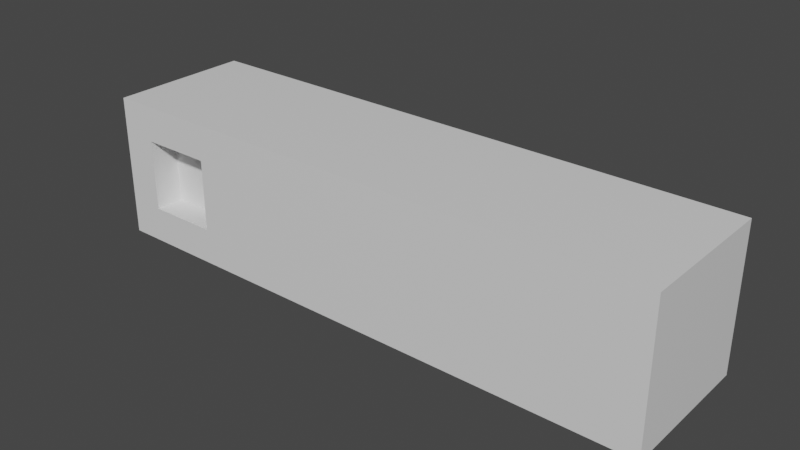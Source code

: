 # Source: glass.blend  (saved by Blender 3.2.14; exported with 4.5.12 LTS)
import bpy
from mathutils import Matrix  # noqa: F401  (used for matrix-valued properties, if any)

bpy.ops.wm.read_factory_settings(use_empty=True)
scene = bpy.context.scene
scene.name = 'Scene'

# ---- collections
col_collection = bpy.data.collections.new('Collection'); scene.collection.children.link(col_collection)

# ---- materials (node trees are filled in below, after node groups)
mat_material = bpy.data.materials.new('Material')
mat_material.alpha_threshold = 0.0
mat_material.use_transparent_shadow = False
mat_material.line_color = (0.0, 0.0, 0.0, 1.0)

# ---- material node trees
mat_material.use_nodes = True; mat_material.node_tree.nodes.clear()
_N = mat_material.node_tree.nodes; _L = mat_material.node_tree.links
n0 = _N.new('ShaderNodeOutputMaterial'); n0.name = 'Material Output'; n0.location = (300, 300)
n1 = _N.new('ShaderNodeBsdfPrincipled'); n1.name = 'Principled BSDF'; n1.location = (10, 300)
n1.distribution = 'GGX'
n1.subsurface_method = 'RANDOM_WALK_SKIN'
n1.inputs[2].default_value = 0.4
n1.inputs[3].default_value = 1.45
n1.inputs[27].default_value = (0.0, 0.0, 0.0, 1.0)
n1.inputs[28].default_value = 1.0
_L.new(n1.outputs[0], n0.inputs[0])
n0.is_active_output = True

# ---- world
world_world = bpy.data.worlds.new('World'); scene.world = world_world
world_world.use_nodes = True; world_world.node_tree.nodes.clear()
_N = world_world.node_tree.nodes; _L = world_world.node_tree.links
n0 = _N.new('ShaderNodeOutputWorld'); n0.name = 'World Output'; n0.location = (300, 300)
n1 = _N.new('ShaderNodeBackground'); n1.name = 'Background'; n1.location = (10, 300)
n1.inputs[0].default_value = (0.05088, 0.05088, 0.05088, 1.0)
_L.new(n1.outputs[0], n0.inputs[0])
n0.is_active_output = True
world_world.color = (0.05088, 0.05088, 0.05088)
world_world.use_sun_shadow = False
world_world.sun_shadow_jitter_overblur = 0.0

# ---- meshes
me_cube = bpy.data.meshes.new('Cube')
me_cube.from_pydata([(0.5, 0.5, 0.5), (0.5, 0.5, -0.5), (0.5, -0.5, 0.5), (0.5, -0.5, -0.5), (-0.5, 0.5, 0.5), (-0.5, 0.5, -0.5), (-0.5, -0.5, 0.5), (-0.5, -0.5, -0.5), (-0.5, 0.25, -0.25), (-0.5, -0.25, -0.25), (-0.5, -0.25, 0.25), (-0.5, 0.25, 0.25), (-0.3, 0.25, -0.25), (-0.3, -0.25, -0.25), (-0.3, -0.25, 0.25), (-0.3, 0.25, 0.25), (-0.25, -0.5, -0.25), (-0.25, -0.5, 0.25), (0.25, -0.5, 0.25), (0.25, -0.5, -0.25), (-0.25, -0.3, -0.25), (-0.25, -0.3, 0.25), (0.25, -0.3, 0.25), (0.25, -0.3, -0.25), (0.5, 0.25, 0.25), (0.5, 0.25, -0.25), (0.5, -0.25, 0.25), (0.5, -0.25, -0.25), (0.3, 0.25, 0.25), (0.3, 0.25, -0.25), (0.3, -0.25, 0.25), (0.3, -0.25, -0.25), (0.25, 0.5, -0.25), (-0.25, 0.5, -0.25), (0.25, 0.5, 0.25), (-0.25, 0.5, 0.25), (0.25, 0.3, -0.25), (-0.25, 0.3, -0.25), (0.25, 0.3, 0.25), (-0.25, 0.3, 0.25), (5.293e-08, -0.0938, -0.0938), (5.293e-08, -0.1327, 0.0), (5.293e-08, -0.0938, 0.0938), (-0.06633, -0.06633, -0.0938), (-0.0938, -0.0938, 0.0), (-0.06633, -0.06633, 0.0938), (-0.0938, -2.246e-08, -0.0938), (-0.1327, -2.642e-08, 0.0), (-0.0938, -2.246e-08, 0.0938), (-0.06633, 0.06633, -0.0938), (-0.0938, 0.0938, 0.0), (-0.06633, 0.06633, 0.0938), (5.293e-08, -2.217e-08, 0.1327), (4.868e-08, 0.0938, -0.0938), (5.263e-08, 0.1327, 0.0), (4.868e-08, 0.0938, 0.0938), (6.113e-08, -1.397e-08, -0.1327), (0.06633, 0.06633, -0.0938), (0.0938, 0.0938, 0.0), (0.06633, 0.06633, 0.0938), (0.0938, -2.246e-08, -0.0938), (0.1327, -2.642e-08, 0.0), (0.0938, -2.246e-08, 0.0938), (0.06633, -0.06633, -0.0938), (0.0938, -0.0938, 0.0), (0.06633, -0.06633, 0.0938)], [], [(0, 4, 6, 2), (6, 7, 16, 17), (5, 7, 9, 8), (5, 1, 3, 7), (0, 2, 26, 24), (0, 1, 32, 34), (11, 8, 12, 15), (6, 4, 11, 10), (4, 5, 8, 11), (7, 6, 10, 9), (13, 14, 15, 12), (8, 9, 13, 12), (10, 11, 15, 14), (9, 10, 14, 13), (18, 17, 21, 22), (7, 3, 19, 16), (2, 6, 17, 18), (3, 2, 18, 19), (23, 22, 21, 20), (17, 16, 20, 21), (16, 19, 23, 20), (19, 18, 22, 23), (27, 25, 29, 31), (2, 3, 27, 26), (1, 0, 24, 25), (3, 1, 25, 27), (29, 28, 30, 31), (26, 27, 31, 30), (24, 26, 30, 28), (25, 24, 28, 29), (35, 34, 38, 39), (5, 4, 35, 33), (1, 5, 33, 32), (4, 0, 34, 35), (37, 39, 38, 36), (34, 32, 36, 38), (33, 35, 39, 37), (32, 33, 37, 36), (41, 40, 43, 44), (42, 41, 44, 45), (40, 56, 43), (52, 42, 45), (45, 44, 47, 48), (43, 56, 46), (52, 45, 48), (44, 43, 46, 47), (48, 47, 50, 51), (46, 56, 49), (52, 48, 51), (47, 46, 49, 50), (50, 49, 53, 54), (51, 50, 54, 55), (49, 56, 53), (52, 51, 55), (52, 55, 59), (54, 53, 57, 58), (55, 54, 58, 59), (53, 56, 57), (52, 59, 62), (58, 57, 60, 61), (59, 58, 61, 62), (57, 56, 60), (52, 62, 65), (61, 60, 63, 64), (62, 61, 64, 65), (60, 56, 63), (52, 65, 42), (64, 63, 40, 41), (65, 64, 41, 42), (63, 56, 40)])
_uv = me_cube.uv_layers.new(name='UVMap')
_uv.uv.foreach_set('vector', [0.625, 0.5, 0.875, 0.5, 0.875, 0.75, 0.625, 0.75, 0.625, 1.0, 0.375, 1.0, 0.375, 1.0, 0.625, 1.0, 0.125, 0.5, 0.125, 0.75, 0.125, 0.75, 0.125, 0.5, 0.125, 0.5, 0.375, 0.5, 0.375, 0.75, 0.125, 0.75, 0.625, 0.5, 0.625, 0.75, 0.625, 0.75, 0.625, 0.5, 0.625, 0.5, 0.375, 0.5, 0.375, 0.5, 0.625, 0.5, 0.625, 0.25, 0.375, 0.25, 0.375, 0.25, 0.625, 0.25, 0.875, 0.75, 0.875, 0.5, 0.875, 0.5, 0.875, 0.75, 0.625, 0.25, 0.375, 0.25, 0.375, 0.25, 0.625, 0.25, 0.375, 1.0, 0.625, 1.0, 0.625, 1.0, 0.375, 1.0, 0.375, 0.0, 0.625, 0.0, 0.625, 0.25, 0.375, 0.25, 0.125, 0.5, 0.125, 0.75, 0.125, 0.75, 0.125, 0.5, 0.875, 0.75, 0.875, 0.5, 0.875, 0.5, 0.875, 0.75, 0.375, 1.0, 0.625, 1.0, 0.625, 1.0, 0.375, 1.0, 0.625, 0.75, 0.875, 0.75, 0.875, 0.75, 0.625, 0.75, 0.125, 0.75, 0.375, 0.75, 0.375, 0.75, 0.125, 0.75, 0.625, 0.75, 0.875, 0.75, 0.875, 0.75, 0.625, 0.75, 0.375, 0.75, 0.625, 0.75, 0.625, 0.75, 0.375, 0.75, 0.375, 0.75, 0.625, 0.75, 0.625, 1.0, 0.375, 1.0, 0.625, 1.0, 0.375, 1.0, 0.375, 1.0, 0.625, 1.0, 0.125, 0.75, 0.375, 0.75, 0.375, 0.75, 0.125, 0.75, 0.375, 0.75, 0.625, 0.75, 0.625, 0.75, 0.375, 0.75, 0.375, 0.75, 0.375, 0.5, 0.375, 0.5, 0.375, 0.75, 0.625, 0.75, 0.375, 0.75, 0.375, 0.75, 0.625, 0.75, 0.375, 0.5, 0.625, 0.5, 0.625, 0.5, 0.375, 0.5, 0.375, 0.75, 0.375, 0.5, 0.375, 0.5, 0.375, 0.75, 0.375, 0.5, 0.625, 0.5, 0.625, 0.75, 0.375, 0.75, 0.625, 0.75, 0.375, 0.75, 0.375, 0.75, 0.625, 0.75, 0.625, 0.5, 0.625, 0.75, 0.625, 0.75, 0.625, 0.5, 0.375, 0.5, 0.625, 0.5, 0.625, 0.5, 0.375, 0.5, 0.875, 0.5, 0.625, 0.5, 0.625, 0.5, 0.875, 0.5, 0.375, 0.25, 0.625, 0.25, 0.625, 0.25, 0.375, 0.25, 0.375, 0.5, 0.125, 0.5, 0.125, 0.5, 0.375, 0.5, 0.875, 0.5, 0.625, 0.5, 0.625, 0.5, 0.875, 0.5, 0.375, 0.25, 0.625, 0.25, 0.625, 0.5, 0.375, 0.5, 0.625, 0.5, 0.375, 0.5, 0.375, 0.5, 0.625, 0.5, 0.375, 0.25, 0.625, 0.25, 0.625, 0.25, 0.375, 0.25, 0.375, 0.5, 0.125, 0.5, 0.125, 0.5, 0.375, 0.5, 0.75, 0.5, 0.75, 0.75, 0.625, 0.75, 0.625, 0.5, 0.75, 0.25, 0.75, 0.5, 0.625, 0.5, 0.625, 0.25, 0.75, 0.75, 0.6875, 1.0, 0.625, 0.75, 0.6875, 0.0, 0.75, 0.25, 0.625, 0.25, 0.625, 0.25, 0.625, 0.5, 0.5, 0.5, 0.5, 0.25, 0.625, 0.75, 0.5625, 1.0, 0.5, 0.75, 0.5625, 0.0, 0.625, 0.25, 0.5, 0.25, 0.625, 0.5, 0.625, 0.75, 0.5, 0.75, 0.5, 0.5, 0.5, 0.25, 0.5, 0.5, 0.375, 0.5, 0.375, 0.25, 0.5, 0.75, 0.4375, 1.0, 0.375, 0.75, 0.4375, 0.0, 0.5, 0.25, 0.375, 0.25, 0.5, 0.5, 0.5, 0.75, 0.375, 0.75, 0.375, 0.5, 0.375, 0.5, 0.375, 0.75, 0.25, 0.75, 0.25, 0.5, 0.375, 0.25, 0.375, 0.5, 0.25, 0.5, 0.25, 0.25, 0.375, 0.75, 0.3125, 1.0, 0.25, 0.75, 0.3125, 0.0, 0.375, 0.25, 0.25, 0.25, 0.1875, 0.0, 0.25, 0.25, 0.125, 0.25, 0.25, 0.5, 0.25, 0.75, 0.125, 0.75, 0.125, 0.5, 0.25, 0.25, 0.25, 0.5, 0.125, 0.5, 0.125, 0.25, 0.25, 0.75, 0.1875, 1.0, 0.125, 0.75, 0.0625, 0.0, 0.125, 0.25, 0.0, 0.25, 0.125, 0.5, 0.125, 0.75, 0.0, 0.75, 0.0, 0.5, 0.125, 0.25, 0.125, 0.5, 0.0, 0.5, 0.0, 0.25, 0.125, 0.75, 0.0625, 1.0, 0.0, 0.75, 0.9375, 0.0, 1.0, 0.25, 0.875, 0.25, 1.0, 0.5, 1.0, 0.75, 0.875, 0.75, 0.875, 0.5, 1.0, 0.25, 1.0, 0.5, 0.875, 0.5, 0.875, 0.25, 1.0, 0.75, 0.9375, 1.0, 0.875, 0.75, 0.8125, 0.0, 0.875, 0.25, 0.75, 0.25, 0.875, 0.5, 0.875, 0.75, 0.75, 0.75, 0.75, 0.5, 0.875, 0.25, 0.875, 0.5, 0.75, 0.5, 0.75, 0.25, 0.875, 0.75, 0.8125, 1.0, 0.75, 0.75])
me_cube.materials.append(mat_material)
me_cube.use_mirror_vertex_groups = False
me_cube.update()
me_cube_001 = bpy.data.meshes.new('Cube.001')
me_cube_001.from_pydata([(0.5, 0.5, 0.5), (0.5, 0.5, -0.5), (0.5, -0.5, 0.5), (0.5, -0.5, -0.5), (-0.5, 0.5, 0.5), (-0.5, 0.5, -0.5), (-0.5, -0.5, 0.5), (-0.5, -0.5, -0.5)], [], [(0, 4, 6, 2), (3, 2, 6, 7), (7, 6, 4, 5), (5, 1, 3, 7), (1, 0, 2, 3), (5, 4, 0, 1)])
_uv = me_cube_001.uv_layers.new(name='UVMap')
_uv.uv.foreach_set('vector', [0.625, 0.5, 0.875, 0.5, 0.875, 0.75, 0.625, 0.75, 0.375, 0.75, 0.625, 0.75, 0.625, 1.0, 0.375, 1.0, 0.375, 0.0, 0.625, 0.0, 0.625, 0.25, 0.375, 0.25, 0.125, 0.5, 0.375, 0.5, 0.375, 0.75, 0.125, 0.75, 0.375, 0.5, 0.625, 0.5, 0.625, 0.75, 0.375, 0.75, 0.375, 0.25, 0.625, 0.25, 0.625, 0.5, 0.375, 0.5])
me_cube_001.materials.append(mat_material)
me_cube_001.use_mirror_vertex_groups = False
me_cube_001.update()
me_cube_002 = bpy.data.meshes.new('Cube.002')
me_cube_002.from_pydata([(2.5, 0.5, 1.0), (2.5, 0.5, 0.0), (2.5, -0.5, 1.0), (2.5, -0.5, 0.0), (1.5, 0.5, 1.0), (1.5, 0.5, 0.0), (1.5, -0.5, 1.0), (1.5, -0.5, 0.0)], [], [(0, 4, 6, 2), (3, 2, 6, 7), (7, 6, 4, 5), (5, 1, 3, 7), (1, 0, 2, 3), (5, 4, 0, 1)])
_uv = me_cube_002.uv_layers.new(name='UVMap')
_uv.uv.foreach_set('vector', [0.625, 0.5, 0.875, 0.5, 0.875, 0.75, 0.625, 0.75, 0.375, 0.75, 0.625, 0.75, 0.625, 1.0, 0.375, 1.0, 0.375, 0.0, 0.625, 0.0, 0.625, 0.25, 0.375, 0.25, 0.125, 0.5, 0.375, 0.5, 0.375, 0.75, 0.125, 0.75, 0.375, 0.5, 0.625, 0.5, 0.625, 0.75, 0.375, 0.75, 0.375, 0.25, 0.625, 0.25, 0.625, 0.5, 0.375, 0.5])
me_cube_002.materials.append(mat_material)
me_cube_002.use_mirror_vertex_groups = False
me_cube_002.update()
me_cube_003 = bpy.data.meshes.new('Cube.003')
me_cube_003.from_pydata([(3.5, 0.5, 1.0), (3.5, 0.5, 0.0), (3.5, -0.5, 1.0), (3.5, -0.5, 0.0), (2.5, 0.5, 1.0), (2.5, 0.5, 0.0), (2.5, -0.5, 1.0), (2.5, -0.5, 0.0)], [], [(0, 4, 6, 2), (3, 2, 6, 7), (7, 6, 4, 5), (5, 1, 3, 7), (1, 0, 2, 3), (5, 4, 0, 1)])
_uv = me_cube_003.uv_layers.new(name='UVMap')
_uv.uv.foreach_set('vector', [0.625, 0.5, 0.875, 0.5, 0.875, 0.75, 0.625, 0.75, 0.375, 0.75, 0.625, 0.75, 0.625, 1.0, 0.375, 1.0, 0.375, 0.0, 0.625, 0.0, 0.625, 0.25, 0.375, 0.25, 0.125, 0.5, 0.375, 0.5, 0.375, 0.75, 0.125, 0.75, 0.375, 0.5, 0.625, 0.5, 0.625, 0.75, 0.375, 0.75, 0.375, 0.25, 0.625, 0.25, 0.625, 0.5, 0.375, 0.5])
me_cube_003.materials.append(mat_material)
me_cube_003.use_mirror_vertex_groups = False
me_cube_003.update()

# ---- objects
ob_cube = bpy.data.objects.new('Cube', me_cube)
ob_cube_001 = bpy.data.objects.new('Cube.001', me_cube_001)
ob_cube_002 = bpy.data.objects.new('Cube.002', me_cube_002)
ob_cube_003 = bpy.data.objects.new('Cube.003', me_cube_003)

# ---- transforms, parenting, visibility, modifiers, constraints
ob_cube.location = (5.99e-09, -1.557e-08, 0.5)
ob_cube.lock_rotations_4d = False
ob_cube.empty_display_type = 'ARROWS'
ob_cube.lineart.crease_threshold = 0.0
ob_cube_001.location = (1.0, 0.0, 0.5)
ob_cube_001.lock_rotations_4d = False
ob_cube_001.empty_display_type = 'ARROWS'
ob_cube_001.lineart.crease_threshold = 0.0
ob_cube_002.location = (0.0, 0.0, 0.0)
ob_cube_002.lock_rotations_4d = False
ob_cube_002.empty_display_type = 'ARROWS'
ob_cube_002.lineart.crease_threshold = 0.0
ob_cube_003.location = (0.0, 0.0, 0.0)
ob_cube_003.lock_rotations_4d = False
ob_cube_003.empty_display_type = 'ARROWS'
ob_cube_003.lineart.crease_threshold = 0.0

# ---- collection membership
col_collection.objects.link(ob_cube)
col_collection.objects.link(ob_cube_001)
col_collection.objects.link(ob_cube_002)
col_collection.objects.link(ob_cube_003)

# ---- scene / render settings (as saved in the file)
scene.frame_start = 1; scene.frame_end = 250; scene.frame_set(1)
scene.render.engine = 'BLENDER_EEVEE_NEXT'
scene.cycles.sampling_pattern = 'TABULATED_SOBOL'
scene.cycles.use_light_tree = False
scene.view_settings.view_transform = 'Filmic'
bpy.context.view_layer.update()

# ---- added for rendering (the .blend has no active camera and no usable light): camera, sun
cam_auto = bpy.data.cameras.new('AutoCamera')
cam_auto.lens = 50.0
cam_auto.sensor_width = 36.0
cam_auto.clip_end = 1000.0
ob_auto_camera = bpy.data.objects.new('AutoCamera', cam_auto)
scene.collection.objects.link(ob_auto_camera)
ob_auto_camera.location = (5.4254, -4.71047, 3.64032)
ob_auto_camera.rotation_euler = (1.09748, -7.21219e-08, 0.694738)
scene.camera = ob_auto_camera
light_auto_sun = bpy.data.lights.new('AutoSun', 'SUN')
light_auto_sun.energy = 3.0
light_auto_sun.angle = 0.0523599
ob_auto_sun = bpy.data.objects.new('AutoSun', light_auto_sun)
scene.collection.objects.link(ob_auto_sun)
ob_auto_sun.rotation_euler = (0.872665, 0.174533, 0.523599)
bpy.context.view_layer.update()

